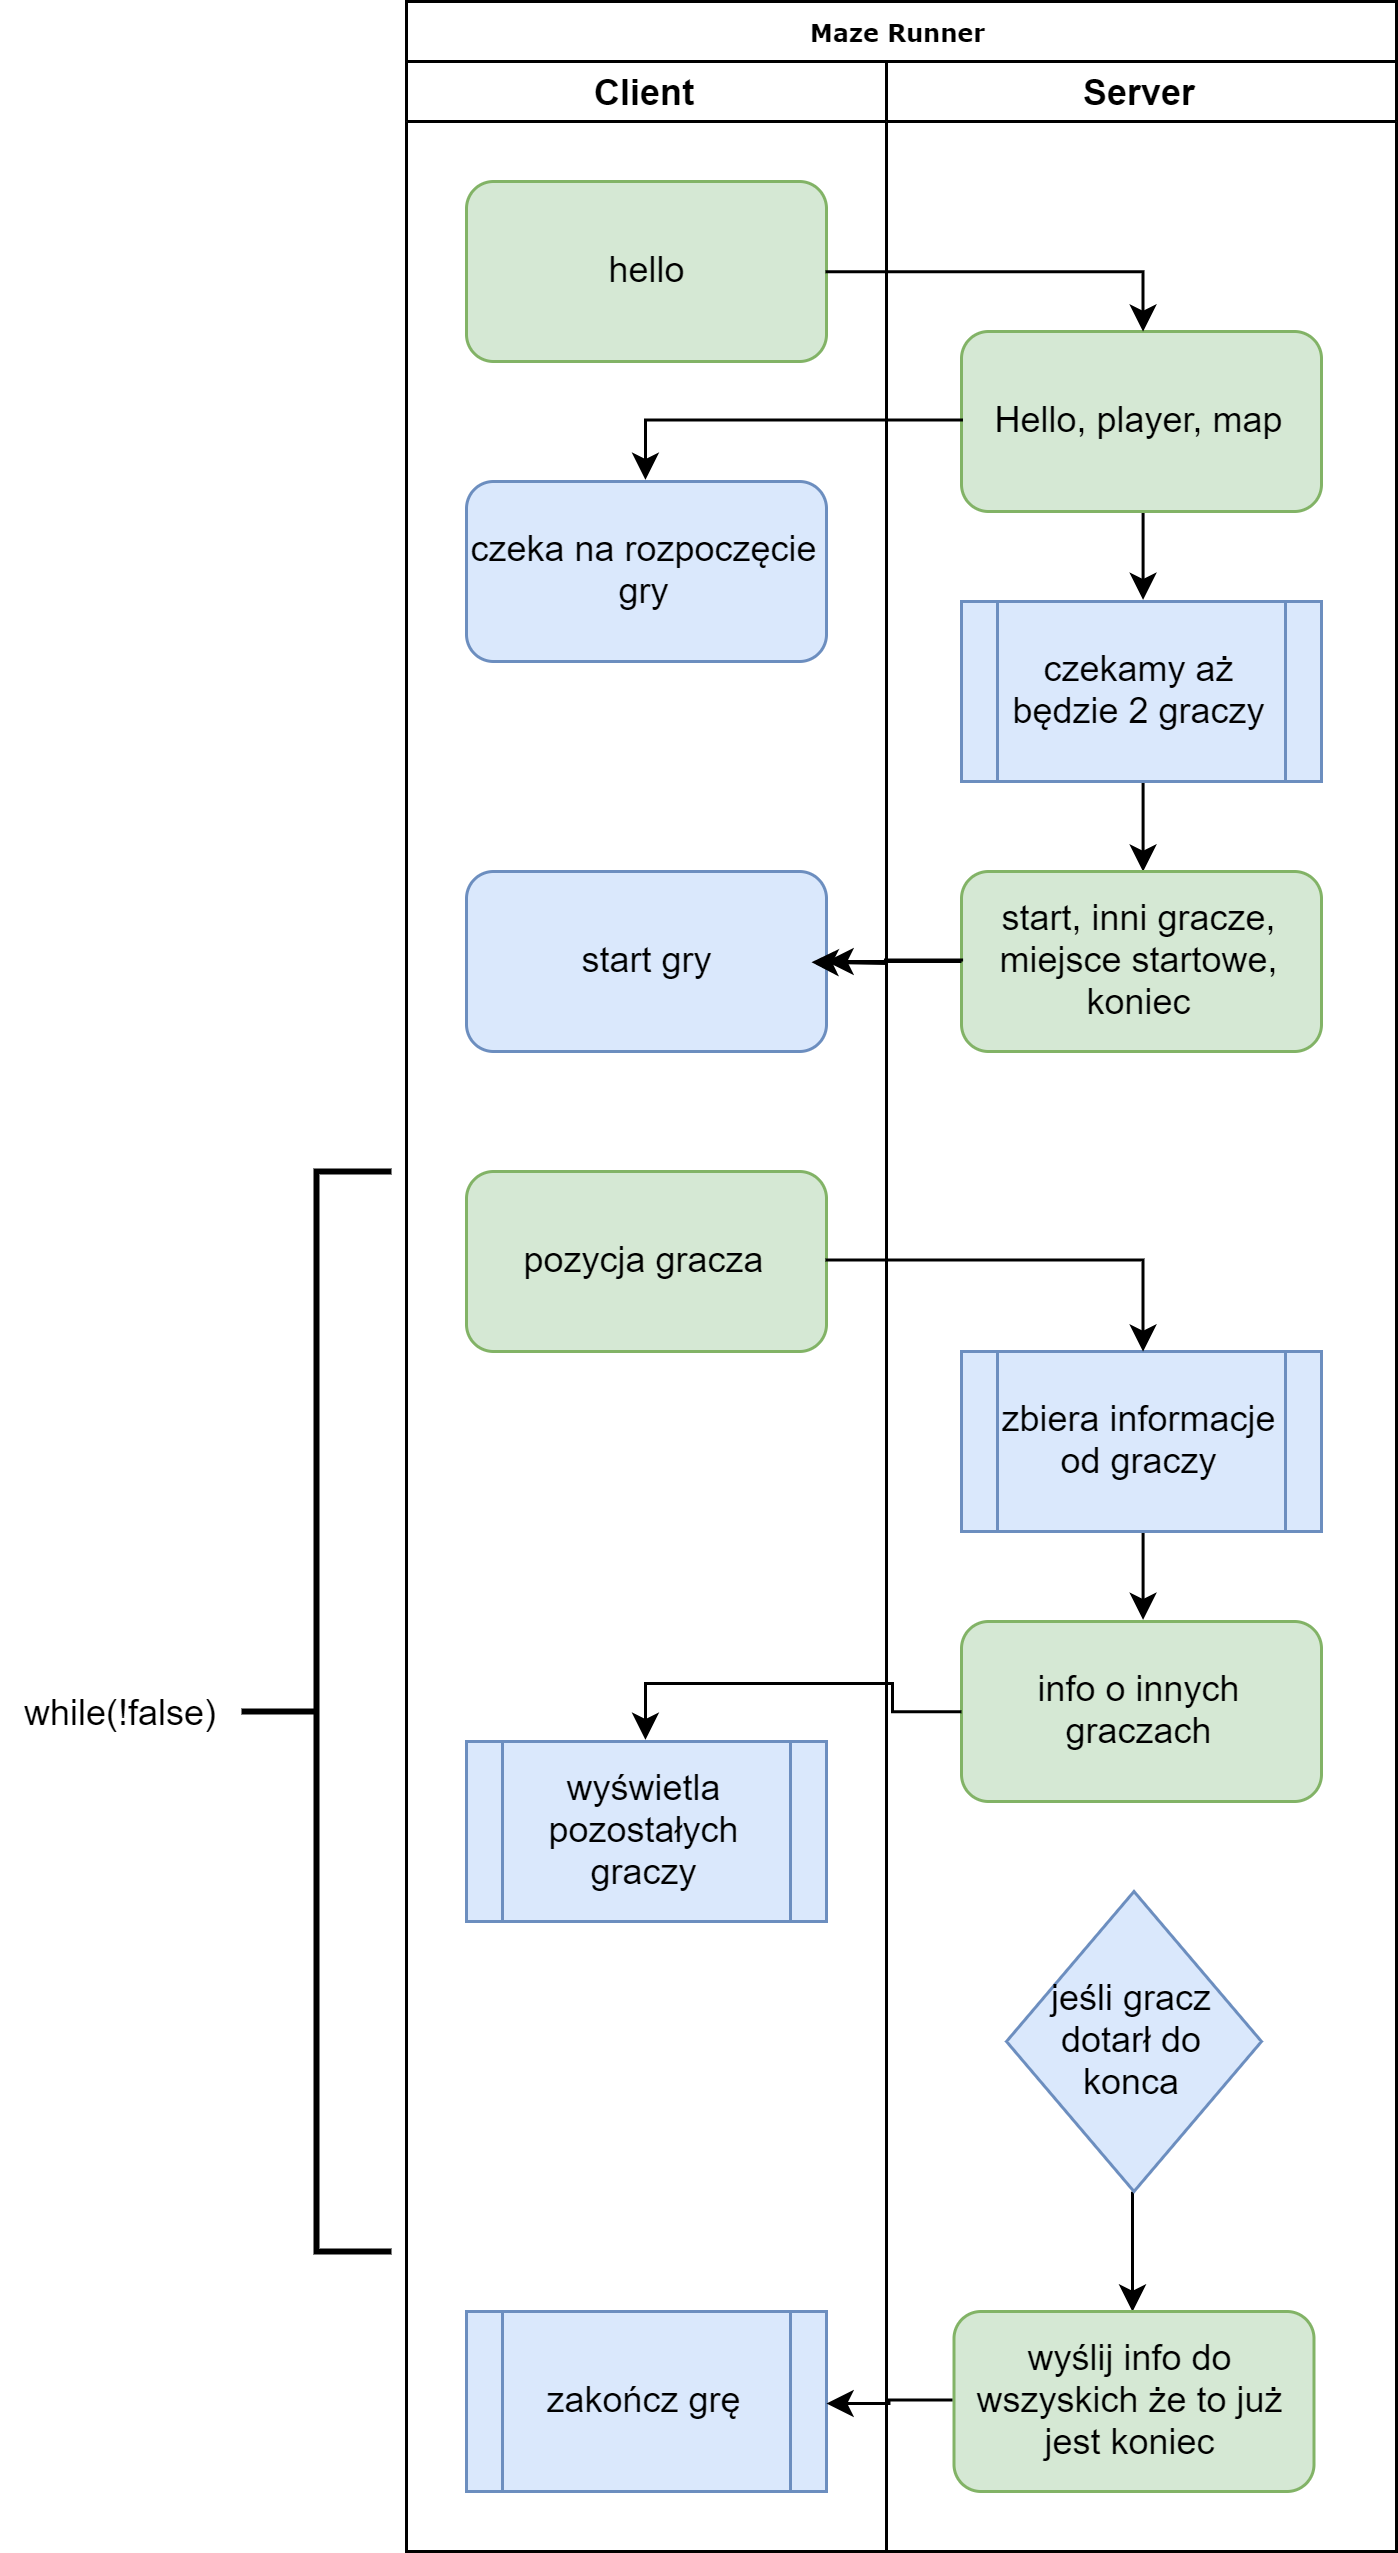

The diagram above was exported from draw.io. Its source (the exported page's mxGraphModel, read from the mxfile embedded in the PNG):
<mxGraphModel dx="1673" dy="967" grid="1" gridSize="10" guides="1" tooltips="1" connect="1" arrows="1" fold="1" page="1" pageScale="1" pageWidth="1100" pageHeight="850" background="#ffffff" math="0" shadow="0">
  <root>
    <mxCell id="0" />
    <mxCell id="1" parent="0" />
    <mxCell id="77e6c97f196da883-1" value="Maze Runner" style="swimlane;html=1;childLayout=stackLayout;startSize=20;rounded=0;shadow=0;labelBackgroundColor=none;strokeWidth=1;fontFamily=Verdana;fontSize=8;align=center;" parent="1" vertex="1">
      <mxGeometry x="385" y="50" width="330" height="850" as="geometry" />
    </mxCell>
    <mxCell id="77e6c97f196da883-2" value="Client" style="swimlane;html=1;startSize=20;comic=0;swimlaneLine=1;shadow=0;glass=0;rounded=0;" parent="77e6c97f196da883-1" vertex="1">
      <mxGeometry y="20" width="160" height="830" as="geometry">
        <mxRectangle y="20" width="30" height="730" as="alternateBounds" />
      </mxGeometry>
    </mxCell>
    <mxCell id="fQohjkstqIvv1tSabX4X-3" value="hello" style="rounded=1;whiteSpace=wrap;html=1;shadow=0;glass=0;comic=0;fillColor=#d5e8d4;strokeColor=#82b366;" vertex="1" parent="77e6c97f196da883-2">
      <mxGeometry x="20" y="40" width="120" height="60" as="geometry" />
    </mxCell>
    <mxCell id="fQohjkstqIvv1tSabX4X-20" value="czeka na rozpoczęcie gry" style="rounded=1;whiteSpace=wrap;html=1;shadow=0;glass=0;comic=0;fillColor=#dae8fc;strokeColor=#6c8ebf;" vertex="1" parent="77e6c97f196da883-2">
      <mxGeometry x="20" y="140" width="120" height="60" as="geometry" />
    </mxCell>
    <mxCell id="fQohjkstqIvv1tSabX4X-25" value="start gry" style="rounded=1;whiteSpace=wrap;html=1;shadow=0;glass=0;comic=0;fillColor=#dae8fc;strokeColor=#6c8ebf;" vertex="1" parent="77e6c97f196da883-2">
      <mxGeometry x="20" y="270" width="120" height="60" as="geometry" />
    </mxCell>
    <mxCell id="fQohjkstqIvv1tSabX4X-27" value="pozycja gracza" style="rounded=1;whiteSpace=wrap;html=1;shadow=0;glass=0;comic=0;fillColor=#d5e8d4;strokeColor=#82b366;" vertex="1" parent="77e6c97f196da883-2">
      <mxGeometry x="20" y="370" width="120" height="60" as="geometry" />
    </mxCell>
    <mxCell id="fQohjkstqIvv1tSabX4X-32" value="wyświetla pozostałych graczy" style="shape=process;whiteSpace=wrap;html=1;backgroundOutline=1;rounded=0;shadow=0;glass=0;comic=0;fillColor=#dae8fc;strokeColor=#6c8ebf;" vertex="1" parent="77e6c97f196da883-2">
      <mxGeometry x="20" y="560" width="120" height="60" as="geometry" />
    </mxCell>
    <mxCell id="fQohjkstqIvv1tSabX4X-39" value="zakończ grę" style="shape=process;whiteSpace=wrap;html=1;backgroundOutline=1;rounded=0;shadow=0;glass=0;comic=0;fillColor=#dae8fc;strokeColor=#6c8ebf;" vertex="1" parent="77e6c97f196da883-2">
      <mxGeometry x="20" y="750" width="120" height="60" as="geometry" />
    </mxCell>
    <mxCell id="77e6c97f196da883-3" value="Server" style="swimlane;html=1;startSize=20;" parent="77e6c97f196da883-1" vertex="1">
      <mxGeometry x="160" y="20" width="170" height="830" as="geometry" />
    </mxCell>
    <mxCell id="fQohjkstqIvv1tSabX4X-12" style="edgeStyle=orthogonalEdgeStyle;rounded=0;orthogonalLoop=1;jettySize=auto;html=1;exitX=0.5;exitY=1;exitDx=0;exitDy=0;entryX=0.5;entryY=0;entryDx=0;entryDy=0;" edge="1" parent="77e6c97f196da883-3" source="fQohjkstqIvv1tSabX4X-5" target="fQohjkstqIvv1tSabX4X-11">
      <mxGeometry relative="1" as="geometry" />
    </mxCell>
    <mxCell id="fQohjkstqIvv1tSabX4X-5" value="Hello, player, map" style="rounded=1;whiteSpace=wrap;html=1;shadow=0;glass=0;comic=0;fillColor=#d5e8d4;strokeColor=#82b366;" vertex="1" parent="77e6c97f196da883-3">
      <mxGeometry x="25" y="90" width="120" height="60" as="geometry" />
    </mxCell>
    <mxCell id="fQohjkstqIvv1tSabX4X-23" style="edgeStyle=orthogonalEdgeStyle;rounded=0;orthogonalLoop=1;jettySize=auto;html=1;exitX=0.5;exitY=1;exitDx=0;exitDy=0;entryX=0.5;entryY=0;entryDx=0;entryDy=0;" edge="1" parent="77e6c97f196da883-3" source="fQohjkstqIvv1tSabX4X-11" target="fQohjkstqIvv1tSabX4X-13">
      <mxGeometry relative="1" as="geometry" />
    </mxCell>
    <mxCell id="fQohjkstqIvv1tSabX4X-11" value="czekamy aż będzie 2 graczy" style="shape=process;whiteSpace=wrap;html=1;backgroundOutline=1;rounded=0;shadow=0;glass=0;comic=0;fillColor=#dae8fc;strokeColor=#6c8ebf;" vertex="1" parent="77e6c97f196da883-3">
      <mxGeometry x="25" y="180" width="120" height="60" as="geometry" />
    </mxCell>
    <mxCell id="fQohjkstqIvv1tSabX4X-13" value="start, inni gracze, miejsce startowe, koniec" style="rounded=1;whiteSpace=wrap;html=1;shadow=0;glass=0;comic=0;fillColor=#d5e8d4;strokeColor=#82b366;" vertex="1" parent="77e6c97f196da883-3">
      <mxGeometry x="25" y="270" width="120" height="60" as="geometry" />
    </mxCell>
    <mxCell id="fQohjkstqIvv1tSabX4X-31" style="edgeStyle=orthogonalEdgeStyle;rounded=0;orthogonalLoop=1;jettySize=auto;html=1;exitX=0.5;exitY=1;exitDx=0;exitDy=0;entryX=0.5;entryY=0;entryDx=0;entryDy=0;" edge="1" parent="77e6c97f196da883-3" source="fQohjkstqIvv1tSabX4X-28" target="fQohjkstqIvv1tSabX4X-30">
      <mxGeometry relative="1" as="geometry" />
    </mxCell>
    <mxCell id="fQohjkstqIvv1tSabX4X-28" value="zbiera informacje od graczy" style="shape=process;whiteSpace=wrap;html=1;backgroundOutline=1;rounded=0;shadow=0;glass=0;comic=0;fillColor=#dae8fc;strokeColor=#6c8ebf;" vertex="1" parent="77e6c97f196da883-3">
      <mxGeometry x="25" y="430" width="120" height="60" as="geometry" />
    </mxCell>
    <mxCell id="fQohjkstqIvv1tSabX4X-30" value="info o innych graczach" style="rounded=1;whiteSpace=wrap;html=1;shadow=0;glass=0;comic=0;fillColor=#d5e8d4;strokeColor=#82b366;" vertex="1" parent="77e6c97f196da883-3">
      <mxGeometry x="25" y="520" width="120" height="60" as="geometry" />
    </mxCell>
    <mxCell id="fQohjkstqIvv1tSabX4X-38" style="edgeStyle=orthogonalEdgeStyle;rounded=0;orthogonalLoop=1;jettySize=auto;html=1;exitX=0.5;exitY=1;exitDx=0;exitDy=0;entryX=0.5;entryY=0;entryDx=0;entryDy=0;" edge="1" parent="77e6c97f196da883-3" source="fQohjkstqIvv1tSabX4X-36" target="fQohjkstqIvv1tSabX4X-37">
      <mxGeometry relative="1" as="geometry" />
    </mxCell>
    <mxCell id="fQohjkstqIvv1tSabX4X-36" value="jeśli gracz dotarł do konca" style="rhombus;whiteSpace=wrap;html=1;rounded=0;shadow=0;glass=0;comic=0;fillColor=#dae8fc;strokeColor=#6c8ebf;" vertex="1" parent="77e6c97f196da883-3">
      <mxGeometry x="40" y="610" width="85" height="100" as="geometry" />
    </mxCell>
    <mxCell id="fQohjkstqIvv1tSabX4X-37" value="wyślij info do wszyskich że to już jest koniec" style="rounded=1;whiteSpace=wrap;html=1;shadow=0;glass=0;comic=0;fillColor=#d5e8d4;strokeColor=#82b366;" vertex="1" parent="77e6c97f196da883-3">
      <mxGeometry x="22.5" y="750" width="120" height="60" as="geometry" />
    </mxCell>
    <mxCell id="fQohjkstqIvv1tSabX4X-7" style="edgeStyle=orthogonalEdgeStyle;rounded=0;orthogonalLoop=1;jettySize=auto;html=1;exitX=1;exitY=0.5;exitDx=0;exitDy=0;entryX=0.5;entryY=0;entryDx=0;entryDy=0;" edge="1" parent="77e6c97f196da883-1" source="fQohjkstqIvv1tSabX4X-3" target="fQohjkstqIvv1tSabX4X-5">
      <mxGeometry relative="1" as="geometry" />
    </mxCell>
    <mxCell id="fQohjkstqIvv1tSabX4X-16" style="edgeStyle=orthogonalEdgeStyle;rounded=0;orthogonalLoop=1;jettySize=auto;html=1;exitX=0;exitY=0.5;exitDx=0;exitDy=0;entryX=0.5;entryY=0;entryDx=0;entryDy=0;" edge="1" parent="77e6c97f196da883-1" source="fQohjkstqIvv1tSabX4X-5" target="fQohjkstqIvv1tSabX4X-20">
      <mxGeometry relative="1" as="geometry">
        <mxPoint x="75" y="149.9999999999999" as="targetPoint" />
      </mxGeometry>
    </mxCell>
    <mxCell id="fQohjkstqIvv1tSabX4X-26" value="" style="edgeStyle=orthogonalEdgeStyle;rounded=0;orthogonalLoop=1;jettySize=auto;html=1;" edge="1" parent="77e6c97f196da883-1" source="fQohjkstqIvv1tSabX4X-13">
      <mxGeometry relative="1" as="geometry">
        <mxPoint x="140" y="320" as="targetPoint" />
      </mxGeometry>
    </mxCell>
    <mxCell id="fQohjkstqIvv1tSabX4X-29" style="edgeStyle=orthogonalEdgeStyle;rounded=0;orthogonalLoop=1;jettySize=auto;html=1;exitX=1;exitY=0.5;exitDx=0;exitDy=0;entryX=0.5;entryY=0;entryDx=0;entryDy=0;" edge="1" parent="77e6c97f196da883-1" source="fQohjkstqIvv1tSabX4X-27" target="fQohjkstqIvv1tSabX4X-28">
      <mxGeometry relative="1" as="geometry" />
    </mxCell>
    <mxCell id="fQohjkstqIvv1tSabX4X-33" style="edgeStyle=orthogonalEdgeStyle;rounded=0;orthogonalLoop=1;jettySize=auto;html=1;entryX=0.5;entryY=0;entryDx=0;entryDy=0;" edge="1" parent="77e6c97f196da883-1" source="fQohjkstqIvv1tSabX4X-30" target="fQohjkstqIvv1tSabX4X-32">
      <mxGeometry relative="1" as="geometry" />
    </mxCell>
    <mxCell id="fQohjkstqIvv1tSabX4X-40" style="edgeStyle=orthogonalEdgeStyle;rounded=0;orthogonalLoop=1;jettySize=auto;html=1;exitX=0;exitY=0.5;exitDx=0;exitDy=0;" edge="1" parent="77e6c97f196da883-1" source="fQohjkstqIvv1tSabX4X-37" target="fQohjkstqIvv1tSabX4X-39">
      <mxGeometry relative="1" as="geometry" />
    </mxCell>
    <mxCell id="fQohjkstqIvv1tSabX4X-24" style="edgeStyle=orthogonalEdgeStyle;rounded=0;orthogonalLoop=1;jettySize=auto;html=1;exitX=0;exitY=0.5;exitDx=0;exitDy=0;" edge="1" parent="1" source="fQohjkstqIvv1tSabX4X-13">
      <mxGeometry relative="1" as="geometry">
        <mxPoint x="520" y="370.2413793103449" as="targetPoint" />
      </mxGeometry>
    </mxCell>
    <mxCell id="fQohjkstqIvv1tSabX4X-34" value="" style="strokeWidth=2;html=1;shape=mxgraph.flowchart.annotation_2;align=left;labelPosition=right;pointerEvents=1;rounded=0;shadow=0;glass=0;comic=0;" vertex="1" parent="1">
      <mxGeometry x="330" y="440" width="50" height="360" as="geometry" />
    </mxCell>
    <mxCell id="fQohjkstqIvv1tSabX4X-35" value="while(!false)" style="text;html=1;align=center;verticalAlign=middle;resizable=0;points=[];;autosize=1;" vertex="1" parent="1">
      <mxGeometry x="250" y="610" width="80" height="20" as="geometry" />
    </mxCell>
  </root>
</mxGraphModel>